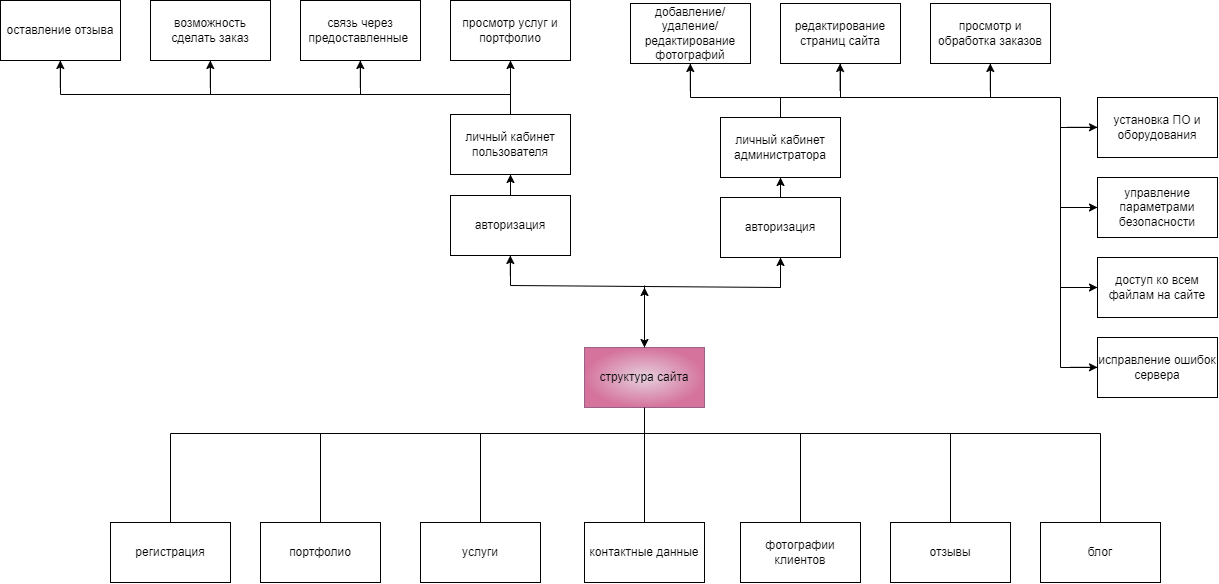

The diagram above was exported from draw.io. Its source (the exported page's mxGraphModel, read from the mxfile embedded in the PNG):
<mxGraphModel dx="2687" dy="1997" grid="1" gridSize="10" guides="1" tooltips="1" connect="1" arrows="1" fold="1" page="1" pageScale="1" pageWidth="827" pageHeight="1169" math="0" shadow="0">
  <root>
    <mxCell id="0" />
    <mxCell id="1" parent="0" />
    <mxCell id="nA1YQUGHVdehA2Fj0HVQ-1" value="структура сайта" style="rounded=0;whiteSpace=wrap;html=1;fillColor=#e6d0de;strokeColor=#996185;gradientColor=#d5739d;gradientDirection=radial;" parent="1" vertex="1">
      <mxGeometry x="354" y="300" width="120" height="60" as="geometry" />
    </mxCell>
    <mxCell id="nA1YQUGHVdehA2Fj0HVQ-2" value="авторизация" style="rounded=0;whiteSpace=wrap;html=1;" parent="1" vertex="1">
      <mxGeometry x="220" y="148" width="120" height="60" as="geometry" />
    </mxCell>
    <mxCell id="nA1YQUGHVdehA2Fj0HVQ-3" value="авторизация" style="rounded=0;whiteSpace=wrap;html=1;" parent="1" vertex="1">
      <mxGeometry x="490" y="150" width="120" height="60" as="geometry" />
    </mxCell>
    <mxCell id="nA1YQUGHVdehA2Fj0HVQ-4" value="личный кабинет администратора" style="rounded=0;whiteSpace=wrap;html=1;" parent="1" vertex="1">
      <mxGeometry x="490" y="70" width="120" height="60" as="geometry" />
    </mxCell>
    <mxCell id="nA1YQUGHVdehA2Fj0HVQ-5" value="личный кабинет пользователя" style="rounded=0;whiteSpace=wrap;html=1;" parent="1" vertex="1">
      <mxGeometry x="220" y="67" width="120" height="60" as="geometry" />
    </mxCell>
    <mxCell id="nA1YQUGHVdehA2Fj0HVQ-6" value="портфолио" style="rounded=0;whiteSpace=wrap;html=1;" parent="1" vertex="1">
      <mxGeometry x="30" y="475" width="120" height="60" as="geometry" />
    </mxCell>
    <mxCell id="nA1YQUGHVdehA2Fj0HVQ-7" value="услуги" style="rounded=0;whiteSpace=wrap;html=1;" parent="1" vertex="1">
      <mxGeometry x="190" y="475" width="120" height="60" as="geometry" />
    </mxCell>
    <mxCell id="nA1YQUGHVdehA2Fj0HVQ-8" value="контактные данные" style="rounded=0;whiteSpace=wrap;html=1;" parent="1" vertex="1">
      <mxGeometry x="354" y="475" width="120" height="60" as="geometry" />
    </mxCell>
    <mxCell id="nA1YQUGHVdehA2Fj0HVQ-9" value="фотографии клиентов" style="rounded=0;whiteSpace=wrap;html=1;" parent="1" vertex="1">
      <mxGeometry x="510" y="475" width="120" height="60" as="geometry" />
    </mxCell>
    <mxCell id="nA1YQUGHVdehA2Fj0HVQ-10" value="добавление/удаление/редактирование фотографий" style="rounded=0;whiteSpace=wrap;html=1;" parent="1" vertex="1">
      <mxGeometry x="400" y="-44" width="120" height="60" as="geometry" />
    </mxCell>
    <mxCell id="nA1YQUGHVdehA2Fj0HVQ-11" value="редактирование страниц сайта" style="rounded=0;whiteSpace=wrap;html=1;" parent="1" vertex="1">
      <mxGeometry x="550" y="-44" width="120" height="60" as="geometry" />
    </mxCell>
    <mxCell id="nA1YQUGHVdehA2Fj0HVQ-12" value="просмотр и обработка заказов" style="rounded=0;whiteSpace=wrap;html=1;" parent="1" vertex="1">
      <mxGeometry x="700" y="-44" width="120" height="60" as="geometry" />
    </mxCell>
    <mxCell id="nA1YQUGHVdehA2Fj0HVQ-13" value="исправление ошибок сервера" style="rounded=0;whiteSpace=wrap;html=1;" parent="1" vertex="1">
      <mxGeometry x="867" y="290" width="120" height="60" as="geometry" />
    </mxCell>
    <mxCell id="nA1YQUGHVdehA2Fj0HVQ-14" value="управление параметрами безопасности" style="rounded=0;whiteSpace=wrap;html=1;" parent="1" vertex="1">
      <mxGeometry x="867" y="130" width="120" height="60" as="geometry" />
    </mxCell>
    <mxCell id="nA1YQUGHVdehA2Fj0HVQ-16" value="доступ ко всем файлам на сайте" style="rounded=0;whiteSpace=wrap;html=1;" parent="1" vertex="1">
      <mxGeometry x="867" y="210" width="120" height="60" as="geometry" />
    </mxCell>
    <mxCell id="nA1YQUGHVdehA2Fj0HVQ-17" value="установка ПО и оборудования" style="rounded=0;whiteSpace=wrap;html=1;" parent="1" vertex="1">
      <mxGeometry x="867" y="50" width="120" height="60" as="geometry" />
    </mxCell>
    <mxCell id="nA1YQUGHVdehA2Fj0HVQ-18" value="просмотр услуг и портфолио" style="rounded=0;whiteSpace=wrap;html=1;" parent="1" vertex="1">
      <mxGeometry x="220" y="-47" width="120" height="60" as="geometry" />
    </mxCell>
    <mxCell id="nA1YQUGHVdehA2Fj0HVQ-19" value="связь через предоставленные&amp;nbsp;" style="rounded=0;whiteSpace=wrap;html=1;" parent="1" vertex="1">
      <mxGeometry x="70" y="-47" width="120" height="60" as="geometry" />
    </mxCell>
    <mxCell id="nA1YQUGHVdehA2Fj0HVQ-20" value="возможность сделать заказ" style="rounded=0;whiteSpace=wrap;html=1;" parent="1" vertex="1">
      <mxGeometry x="-80" y="-47" width="120" height="60" as="geometry" />
    </mxCell>
    <mxCell id="nA1YQUGHVdehA2Fj0HVQ-21" value="отзывы" style="rounded=0;whiteSpace=wrap;html=1;" parent="1" vertex="1">
      <mxGeometry x="660" y="475" width="120" height="60" as="geometry" />
    </mxCell>
    <mxCell id="nA1YQUGHVdehA2Fj0HVQ-22" value="регистрация" style="rounded=0;whiteSpace=wrap;html=1;" parent="1" vertex="1">
      <mxGeometry x="-120" y="475" width="120" height="60" as="geometry" />
    </mxCell>
    <mxCell id="nA1YQUGHVdehA2Fj0HVQ-23" value="оставление отзыва" style="rounded=0;whiteSpace=wrap;html=1;" parent="1" vertex="1">
      <mxGeometry x="-230" y="-47" width="120" height="60" as="geometry" />
    </mxCell>
    <mxCell id="nA1YQUGHVdehA2Fj0HVQ-24" value="" style="endArrow=none;html=1;rounded=0;" parent="1" edge="1">
      <mxGeometry width="50" height="50" relative="1" as="geometry">
        <mxPoint x="-60" y="386" as="sourcePoint" />
        <mxPoint x="870" y="386" as="targetPoint" />
      </mxGeometry>
    </mxCell>
    <mxCell id="nA1YQUGHVdehA2Fj0HVQ-25" value="" style="endArrow=none;html=1;rounded=0;entryX=0.5;entryY=1;entryDx=0;entryDy=0;exitX=0.5;exitY=0;exitDx=0;exitDy=0;" parent="1" source="nA1YQUGHVdehA2Fj0HVQ-8" target="nA1YQUGHVdehA2Fj0HVQ-1" edge="1">
      <mxGeometry width="50" height="50" relative="1" as="geometry">
        <mxPoint x="260" y="300" as="sourcePoint" />
        <mxPoint x="310" y="250" as="targetPoint" />
      </mxGeometry>
    </mxCell>
    <mxCell id="nA1YQUGHVdehA2Fj0HVQ-26" value="" style="endArrow=none;html=1;rounded=0;entryX=0.5;entryY=0;entryDx=0;entryDy=0;" parent="1" edge="1">
      <mxGeometry width="50" height="50" relative="1" as="geometry">
        <mxPoint x="-60" y="386" as="sourcePoint" />
        <mxPoint x="-60" y="475" as="targetPoint" />
      </mxGeometry>
    </mxCell>
    <mxCell id="nA1YQUGHVdehA2Fj0HVQ-27" value="" style="endArrow=none;html=1;rounded=0;exitX=0.5;exitY=0;exitDx=0;exitDy=0;" parent="1" edge="1">
      <mxGeometry width="50" height="50" relative="1" as="geometry">
        <mxPoint x="720" y="475" as="sourcePoint" />
        <mxPoint x="720" y="386" as="targetPoint" />
      </mxGeometry>
    </mxCell>
    <mxCell id="nA1YQUGHVdehA2Fj0HVQ-28" value="" style="endArrow=none;html=1;rounded=0;exitX=0.5;exitY=0;exitDx=0;exitDy=0;" parent="1" edge="1">
      <mxGeometry width="50" height="50" relative="1" as="geometry">
        <mxPoint x="90" y="475" as="sourcePoint" />
        <mxPoint x="90" y="386" as="targetPoint" />
      </mxGeometry>
    </mxCell>
    <mxCell id="nA1YQUGHVdehA2Fj0HVQ-29" value="" style="endArrow=none;html=1;rounded=0;entryX=0.5;entryY=0;entryDx=0;entryDy=0;" parent="1" edge="1">
      <mxGeometry width="50" height="50" relative="1" as="geometry">
        <mxPoint x="250" y="386" as="sourcePoint" />
        <mxPoint x="250" y="475" as="targetPoint" />
      </mxGeometry>
    </mxCell>
    <mxCell id="nA1YQUGHVdehA2Fj0HVQ-30" value="" style="endArrow=none;html=1;rounded=0;exitX=0.5;exitY=0;exitDx=0;exitDy=0;" parent="1" edge="1">
      <mxGeometry width="50" height="50" relative="1" as="geometry">
        <mxPoint x="570" y="475" as="sourcePoint" />
        <mxPoint x="570" y="386" as="targetPoint" />
      </mxGeometry>
    </mxCell>
    <mxCell id="nA1YQUGHVdehA2Fj0HVQ-31" value="" style="endArrow=none;html=1;rounded=0;" parent="1" edge="1">
      <mxGeometry width="50" height="50" relative="1" as="geometry">
        <mxPoint x="280" y="238" as="sourcePoint" />
        <mxPoint x="550" y="240" as="targetPoint" />
      </mxGeometry>
    </mxCell>
    <mxCell id="nA1YQUGHVdehA2Fj0HVQ-32" value="" style="endArrow=none;html=1;rounded=0;entryX=0.5;entryY=0;entryDx=0;entryDy=0;" parent="1" target="nA1YQUGHVdehA2Fj0HVQ-1" edge="1">
      <mxGeometry width="50" height="50" relative="1" as="geometry">
        <mxPoint x="414" y="238" as="sourcePoint" />
        <mxPoint x="414" y="248" as="targetPoint" />
      </mxGeometry>
    </mxCell>
    <mxCell id="nA1YQUGHVdehA2Fj0HVQ-33" value="" style="endArrow=none;html=1;rounded=0;entryX=0.5;entryY=1;entryDx=0;entryDy=0;" parent="1" target="nA1YQUGHVdehA2Fj0HVQ-2" edge="1">
      <mxGeometry width="50" height="50" relative="1" as="geometry">
        <mxPoint x="280" y="238" as="sourcePoint" />
        <mxPoint x="410" y="178" as="targetPoint" />
      </mxGeometry>
    </mxCell>
    <mxCell id="nA1YQUGHVdehA2Fj0HVQ-34" value="" style="endArrow=none;html=1;rounded=0;entryX=0.5;entryY=1;entryDx=0;entryDy=0;exitX=0.5;exitY=0;exitDx=0;exitDy=0;" parent="1" target="nA1YQUGHVdehA2Fj0HVQ-5" edge="1">
      <mxGeometry width="50" height="50" relative="1" as="geometry">
        <mxPoint x="280" y="147" as="sourcePoint" />
        <mxPoint x="410" y="157" as="targetPoint" />
      </mxGeometry>
    </mxCell>
    <mxCell id="nA1YQUGHVdehA2Fj0HVQ-35" value="" style="endArrow=none;html=1;rounded=0;entryX=0.5;entryY=1;entryDx=0;entryDy=0;exitX=0.5;exitY=0;exitDx=0;exitDy=0;" parent="1" source="nA1YQUGHVdehA2Fj0HVQ-3" target="nA1YQUGHVdehA2Fj0HVQ-4" edge="1">
      <mxGeometry width="50" height="50" relative="1" as="geometry">
        <mxPoint x="360" y="210" as="sourcePoint" />
        <mxPoint x="410" y="160" as="targetPoint" />
      </mxGeometry>
    </mxCell>
    <mxCell id="nA1YQUGHVdehA2Fj0HVQ-36" value="" style="endArrow=none;html=1;rounded=0;entryX=0.5;entryY=1;entryDx=0;entryDy=0;" parent="1" target="nA1YQUGHVdehA2Fj0HVQ-3" edge="1">
      <mxGeometry width="50" height="50" relative="1" as="geometry">
        <mxPoint x="550" y="240" as="sourcePoint" />
        <mxPoint x="410" y="160" as="targetPoint" />
      </mxGeometry>
    </mxCell>
    <mxCell id="nA1YQUGHVdehA2Fj0HVQ-37" value="блог" style="rounded=0;whiteSpace=wrap;html=1;" parent="1" vertex="1">
      <mxGeometry x="810" y="475" width="120" height="60" as="geometry" />
    </mxCell>
    <mxCell id="nA1YQUGHVdehA2Fj0HVQ-38" value="" style="endArrow=none;html=1;rounded=0;entryX=0.5;entryY=0;entryDx=0;entryDy=0;" parent="1" edge="1">
      <mxGeometry width="50" height="50" relative="1" as="geometry">
        <mxPoint x="870" y="386" as="sourcePoint" />
        <mxPoint x="870" y="475" as="targetPoint" />
      </mxGeometry>
    </mxCell>
    <mxCell id="nA1YQUGHVdehA2Fj0HVQ-39" value="" style="endArrow=none;html=1;rounded=0;entryX=0.5;entryY=1;entryDx=0;entryDy=0;exitX=0.5;exitY=0;exitDx=0;exitDy=0;" parent="1" source="nA1YQUGHVdehA2Fj0HVQ-5" target="nA1YQUGHVdehA2Fj0HVQ-18" edge="1">
      <mxGeometry width="50" height="50" relative="1" as="geometry">
        <mxPoint x="350" y="267" as="sourcePoint" />
        <mxPoint x="400" y="217" as="targetPoint" />
      </mxGeometry>
    </mxCell>
    <mxCell id="nA1YQUGHVdehA2Fj0HVQ-40" value="" style="endArrow=none;html=1;rounded=0;" parent="1" edge="1">
      <mxGeometry width="50" height="50" relative="1" as="geometry">
        <mxPoint x="-170" y="47" as="sourcePoint" />
        <mxPoint x="280" y="47" as="targetPoint" />
      </mxGeometry>
    </mxCell>
    <mxCell id="nA1YQUGHVdehA2Fj0HVQ-41" value="" style="endArrow=none;html=1;rounded=0;entryX=0.5;entryY=1;entryDx=0;entryDy=0;" parent="1" target="nA1YQUGHVdehA2Fj0HVQ-23" edge="1">
      <mxGeometry width="50" height="50" relative="1" as="geometry">
        <mxPoint x="-170" y="47" as="sourcePoint" />
        <mxPoint x="400" y="217" as="targetPoint" />
      </mxGeometry>
    </mxCell>
    <mxCell id="nA1YQUGHVdehA2Fj0HVQ-42" value="" style="endArrow=none;html=1;rounded=0;entryX=0.5;entryY=1;entryDx=0;entryDy=0;" parent="1" target="nA1YQUGHVdehA2Fj0HVQ-20" edge="1">
      <mxGeometry width="50" height="50" relative="1" as="geometry">
        <mxPoint x="-20" y="47" as="sourcePoint" />
        <mxPoint x="400" y="217" as="targetPoint" />
      </mxGeometry>
    </mxCell>
    <mxCell id="nA1YQUGHVdehA2Fj0HVQ-43" value="" style="endArrow=none;html=1;rounded=0;entryX=0.5;entryY=1;entryDx=0;entryDy=0;" parent="1" target="nA1YQUGHVdehA2Fj0HVQ-19" edge="1">
      <mxGeometry width="50" height="50" relative="1" as="geometry">
        <mxPoint x="130" y="47" as="sourcePoint" />
        <mxPoint x="400" y="217" as="targetPoint" />
      </mxGeometry>
    </mxCell>
    <mxCell id="nA1YQUGHVdehA2Fj0HVQ-44" value="" style="endArrow=none;html=1;rounded=0;exitX=0.5;exitY=1;exitDx=0;exitDy=0;" parent="1" source="nA1YQUGHVdehA2Fj0HVQ-10" edge="1">
      <mxGeometry width="50" height="50" relative="1" as="geometry">
        <mxPoint x="350" y="270" as="sourcePoint" />
        <mxPoint x="460" y="50" as="targetPoint" />
      </mxGeometry>
    </mxCell>
    <mxCell id="nA1YQUGHVdehA2Fj0HVQ-45" value="" style="endArrow=none;html=1;rounded=0;" parent="1" edge="1">
      <mxGeometry width="50" height="50" relative="1" as="geometry">
        <mxPoint x="830" y="50" as="sourcePoint" />
        <mxPoint x="460" y="50" as="targetPoint" />
      </mxGeometry>
    </mxCell>
    <mxCell id="nA1YQUGHVdehA2Fj0HVQ-46" value="" style="endArrow=none;html=1;rounded=0;" parent="1" edge="1">
      <mxGeometry width="50" height="50" relative="1" as="geometry">
        <mxPoint x="550" y="50" as="sourcePoint" />
        <mxPoint x="550" y="70" as="targetPoint" />
      </mxGeometry>
    </mxCell>
    <mxCell id="nA1YQUGHVdehA2Fj0HVQ-47" value="" style="endArrow=none;html=1;rounded=0;entryX=0.5;entryY=1;entryDx=0;entryDy=0;" parent="1" target="nA1YQUGHVdehA2Fj0HVQ-11" edge="1">
      <mxGeometry width="50" height="50" relative="1" as="geometry">
        <mxPoint x="610" y="50" as="sourcePoint" />
        <mxPoint x="670" y="60" as="targetPoint" />
      </mxGeometry>
    </mxCell>
    <mxCell id="nA1YQUGHVdehA2Fj0HVQ-48" value="" style="endArrow=none;html=1;rounded=0;entryX=0.5;entryY=1;entryDx=0;entryDy=0;" parent="1" target="nA1YQUGHVdehA2Fj0HVQ-12" edge="1">
      <mxGeometry width="50" height="50" relative="1" as="geometry">
        <mxPoint x="760" y="50" as="sourcePoint" />
        <mxPoint x="670" y="60" as="targetPoint" />
      </mxGeometry>
    </mxCell>
    <mxCell id="nA1YQUGHVdehA2Fj0HVQ-49" value="" style="endArrow=none;html=1;rounded=0;" parent="1" edge="1">
      <mxGeometry width="50" height="50" relative="1" as="geometry">
        <mxPoint x="830" y="320" as="sourcePoint" />
        <mxPoint x="830" y="50" as="targetPoint" />
      </mxGeometry>
    </mxCell>
    <mxCell id="nA1YQUGHVdehA2Fj0HVQ-50" value="" style="endArrow=none;html=1;rounded=0;entryX=0;entryY=0.5;entryDx=0;entryDy=0;" parent="1" target="nA1YQUGHVdehA2Fj0HVQ-17" edge="1">
      <mxGeometry width="50" height="50" relative="1" as="geometry">
        <mxPoint x="830" y="80" as="sourcePoint" />
        <mxPoint x="580" y="80" as="targetPoint" />
      </mxGeometry>
    </mxCell>
    <mxCell id="nA1YQUGHVdehA2Fj0HVQ-51" value="" style="endArrow=none;html=1;rounded=0;entryX=0;entryY=0.5;entryDx=0;entryDy=0;" parent="1" target="nA1YQUGHVdehA2Fj0HVQ-14" edge="1">
      <mxGeometry width="50" height="50" relative="1" as="geometry">
        <mxPoint x="830" y="160" as="sourcePoint" />
        <mxPoint x="580" y="80" as="targetPoint" />
      </mxGeometry>
    </mxCell>
    <mxCell id="nA1YQUGHVdehA2Fj0HVQ-52" value="" style="endArrow=none;html=1;rounded=0;entryX=0;entryY=0.5;entryDx=0;entryDy=0;" parent="1" target="nA1YQUGHVdehA2Fj0HVQ-16" edge="1">
      <mxGeometry width="50" height="50" relative="1" as="geometry">
        <mxPoint x="830" y="240" as="sourcePoint" />
        <mxPoint x="850" y="240" as="targetPoint" />
      </mxGeometry>
    </mxCell>
    <mxCell id="nA1YQUGHVdehA2Fj0HVQ-53" value="" style="endArrow=none;html=1;rounded=0;entryX=0;entryY=0.5;entryDx=0;entryDy=0;" parent="1" target="nA1YQUGHVdehA2Fj0HVQ-13" edge="1">
      <mxGeometry width="50" height="50" relative="1" as="geometry">
        <mxPoint x="830" y="320" as="sourcePoint" />
        <mxPoint x="580" y="80" as="targetPoint" />
      </mxGeometry>
    </mxCell>
    <mxCell id="NL_edVFDxiyKQJtcSPsh-1" value="" style="endArrow=classic;startArrow=classic;html=1;rounded=0;exitX=0.5;exitY=0;exitDx=0;exitDy=0;" parent="1" source="nA1YQUGHVdehA2Fj0HVQ-1" edge="1">
      <mxGeometry width="50" height="50" relative="1" as="geometry">
        <mxPoint x="370" y="260" as="sourcePoint" />
        <mxPoint x="414" y="240" as="targetPoint" />
      </mxGeometry>
    </mxCell>
    <mxCell id="NL_edVFDxiyKQJtcSPsh-2" value="" style="endArrow=classic;html=1;rounded=0;" parent="1" edge="1">
      <mxGeometry width="50" height="50" relative="1" as="geometry">
        <mxPoint x="279.81" y="228" as="sourcePoint" />
        <mxPoint x="279.81" y="208" as="targetPoint" />
      </mxGeometry>
    </mxCell>
    <mxCell id="NL_edVFDxiyKQJtcSPsh-3" value="" style="endArrow=classic;html=1;rounded=0;entryX=0.5;entryY=1;entryDx=0;entryDy=0;" parent="1" target="nA1YQUGHVdehA2Fj0HVQ-3" edge="1">
      <mxGeometry width="50" height="50" relative="1" as="geometry">
        <mxPoint x="550" y="240" as="sourcePoint" />
        <mxPoint x="420" y="210" as="targetPoint" />
      </mxGeometry>
    </mxCell>
    <mxCell id="NL_edVFDxiyKQJtcSPsh-6" value="" style="endArrow=classic;html=1;rounded=0;entryX=0.5;entryY=1;entryDx=0;entryDy=0;exitX=0.5;exitY=0;exitDx=0;exitDy=0;" parent="1" source="nA1YQUGHVdehA2Fj0HVQ-2" target="nA1YQUGHVdehA2Fj0HVQ-5" edge="1">
      <mxGeometry width="50" height="50" relative="1" as="geometry">
        <mxPoint x="370" y="260" as="sourcePoint" />
        <mxPoint x="420" y="210" as="targetPoint" />
      </mxGeometry>
    </mxCell>
    <mxCell id="NL_edVFDxiyKQJtcSPsh-7" value="" style="endArrow=classic;html=1;rounded=0;entryX=0.5;entryY=1;entryDx=0;entryDy=0;exitX=0.5;exitY=0;exitDx=0;exitDy=0;" parent="1" source="nA1YQUGHVdehA2Fj0HVQ-3" target="nA1YQUGHVdehA2Fj0HVQ-4" edge="1">
      <mxGeometry width="50" height="50" relative="1" as="geometry">
        <mxPoint x="370" y="260" as="sourcePoint" />
        <mxPoint x="420" y="210" as="targetPoint" />
      </mxGeometry>
    </mxCell>
    <mxCell id="NL_edVFDxiyKQJtcSPsh-8" value="" style="endArrow=classic;html=1;rounded=0;entryX=0.5;entryY=1;entryDx=0;entryDy=0;" parent="1" target="nA1YQUGHVdehA2Fj0HVQ-18" edge="1">
      <mxGeometry width="50" height="50" relative="1" as="geometry">
        <mxPoint x="280" y="40" as="sourcePoint" />
        <mxPoint x="420" y="210" as="targetPoint" />
      </mxGeometry>
    </mxCell>
    <mxCell id="NL_edVFDxiyKQJtcSPsh-9" value="" style="endArrow=classic;html=1;rounded=0;" parent="1" edge="1">
      <mxGeometry width="50" height="50" relative="1" as="geometry">
        <mxPoint x="459.81" y="43" as="sourcePoint" />
        <mxPoint x="459.81" y="16" as="targetPoint" />
      </mxGeometry>
    </mxCell>
    <mxCell id="NL_edVFDxiyKQJtcSPsh-10" value="" style="endArrow=classic;html=1;rounded=0;entryX=0.5;entryY=1;entryDx=0;entryDy=0;" parent="1" edge="1">
      <mxGeometry width="50" height="50" relative="1" as="geometry">
        <mxPoint x="-170.19" y="40" as="sourcePoint" />
        <mxPoint x="-170.19" y="13" as="targetPoint" />
      </mxGeometry>
    </mxCell>
    <mxCell id="NL_edVFDxiyKQJtcSPsh-11" value="" style="endArrow=classic;html=1;rounded=0;entryX=0.5;entryY=1;entryDx=0;entryDy=0;" parent="1" edge="1">
      <mxGeometry width="50" height="50" relative="1" as="geometry">
        <mxPoint x="-20.19" y="40" as="sourcePoint" />
        <mxPoint x="-20.19" y="13" as="targetPoint" />
      </mxGeometry>
    </mxCell>
    <mxCell id="NL_edVFDxiyKQJtcSPsh-12" value="" style="endArrow=classic;html=1;rounded=0;entryX=0.5;entryY=1;entryDx=0;entryDy=0;" parent="1" edge="1">
      <mxGeometry width="50" height="50" relative="1" as="geometry">
        <mxPoint x="129.81" y="40" as="sourcePoint" />
        <mxPoint x="129.81" y="13" as="targetPoint" />
      </mxGeometry>
    </mxCell>
    <mxCell id="NL_edVFDxiyKQJtcSPsh-13" value="" style="endArrow=classic;html=1;rounded=0;entryX=0;entryY=0.5;entryDx=0;entryDy=0;" parent="1" target="nA1YQUGHVdehA2Fj0HVQ-14" edge="1">
      <mxGeometry width="50" height="50" relative="1" as="geometry">
        <mxPoint x="840" y="160" as="sourcePoint" />
        <mxPoint x="840" y="140" as="targetPoint" />
      </mxGeometry>
    </mxCell>
    <mxCell id="NL_edVFDxiyKQJtcSPsh-14" value="" style="endArrow=classic;html=1;rounded=0;entryX=0;entryY=0.5;entryDx=0;entryDy=0;" parent="1" target="nA1YQUGHVdehA2Fj0HVQ-16" edge="1">
      <mxGeometry width="50" height="50" relative="1" as="geometry">
        <mxPoint x="840" y="240" as="sourcePoint" />
        <mxPoint x="840" y="243" as="targetPoint" />
      </mxGeometry>
    </mxCell>
    <mxCell id="NL_edVFDxiyKQJtcSPsh-15" value="" style="endArrow=classic;html=1;rounded=0;entryX=0.5;entryY=1;entryDx=0;entryDy=0;" parent="1" edge="1">
      <mxGeometry width="50" height="50" relative="1" as="geometry">
        <mxPoint x="759.81" y="43" as="sourcePoint" />
        <mxPoint x="759.81" y="16" as="targetPoint" />
      </mxGeometry>
    </mxCell>
    <mxCell id="NL_edVFDxiyKQJtcSPsh-16" value="" style="endArrow=classic;html=1;rounded=0;entryX=0.5;entryY=1;entryDx=0;entryDy=0;" parent="1" edge="1">
      <mxGeometry width="50" height="50" relative="1" as="geometry">
        <mxPoint x="609.62" y="43" as="sourcePoint" />
        <mxPoint x="609.62" y="16" as="targetPoint" />
      </mxGeometry>
    </mxCell>
    <mxCell id="NL_edVFDxiyKQJtcSPsh-17" value="" style="endArrow=classic;html=1;rounded=0;" parent="1" edge="1">
      <mxGeometry width="50" height="50" relative="1" as="geometry">
        <mxPoint x="837" y="79.81" as="sourcePoint" />
        <mxPoint x="867" y="79.81" as="targetPoint" />
      </mxGeometry>
    </mxCell>
    <mxCell id="NL_edVFDxiyKQJtcSPsh-18" value="" style="endArrow=classic;html=1;rounded=0;entryX=0;entryY=0.5;entryDx=0;entryDy=0;" parent="1" edge="1">
      <mxGeometry width="50" height="50" relative="1" as="geometry">
        <mxPoint x="840" y="319.81" as="sourcePoint" />
        <mxPoint x="867" y="319.81" as="targetPoint" />
      </mxGeometry>
    </mxCell>
  </root>
</mxGraphModel>